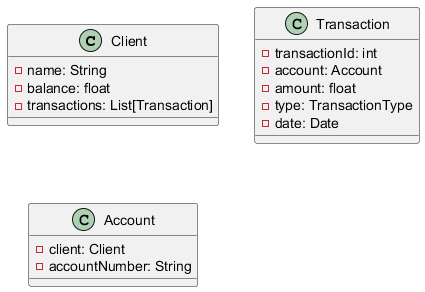

The diagram above was rendered by PlantUML. Its source (embedded in the PNG):
@startuml
class Client {
  - name: String
  - balance: float
  - transactions: List[Transaction]
}

class Transaction {
  - transactionId: int
  - account: Account
  - amount: float
  - type: TransactionType
  - date: Date
}

class Account {
  - client: Client
  - accountNumber: String
}
@enduml